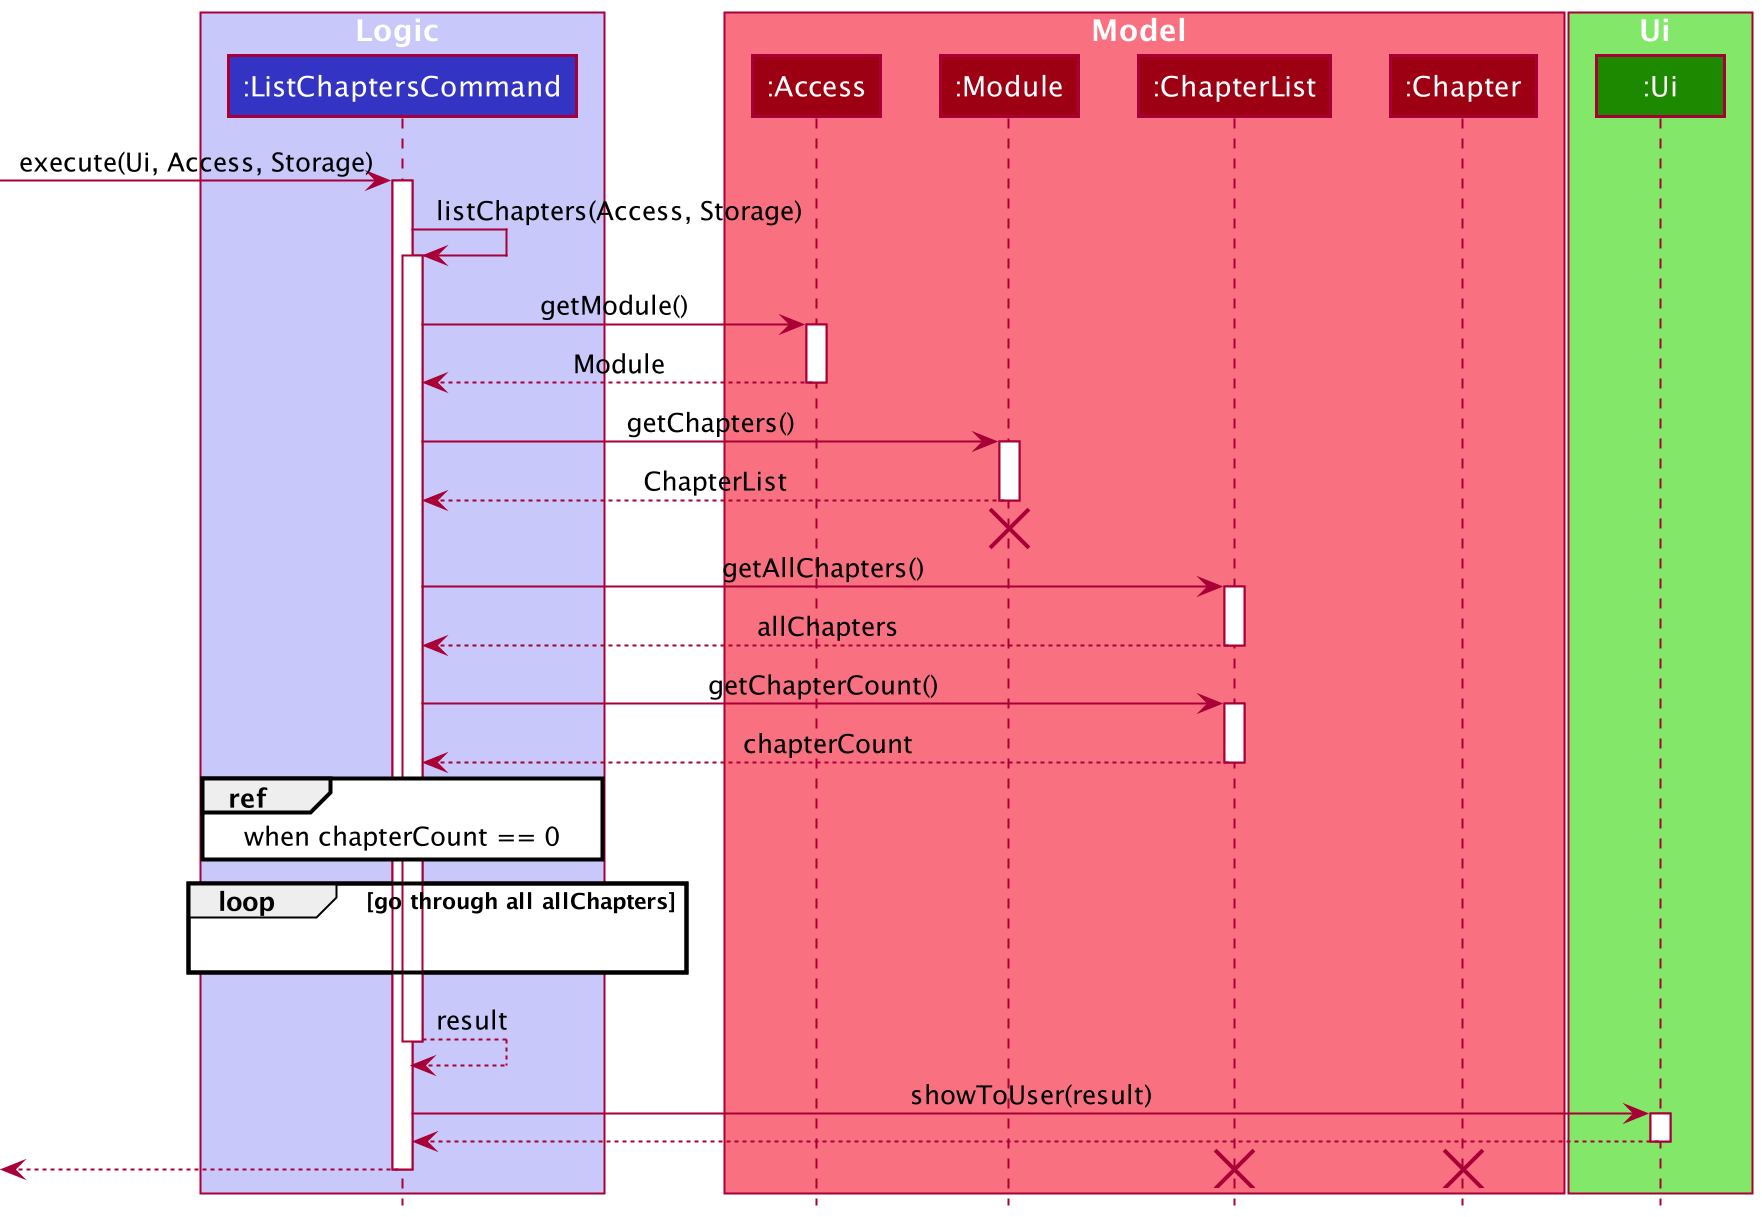

The diagram above was rendered by PlantUML. Its source (embedded in the PNG):
@startuml
!include style.puml

box Logic LOGIC_COLOR_T1
participant ":ListChaptersCommand" as ListChaptersCommand LOGIC_COLOR
end box

box Model MODEL_COLOR_T1
participant ":Access" as Access MODEL_COLOR
participant ":Module" as Module MODEL_COLOR
participant ":ChapterList" as ChapterList MODEL_COLOR
participant ":Chapter" as Chapter MODEL_COLOR
end box

box Ui UI_COLOR_T1
participant ":Ui" as Ui UI_COLOR
end box

[-> ListChaptersCommand : execute(Ui, Access, Storage)
activate ListChaptersCommand

ListChaptersCommand -> ListChaptersCommand : listChapters(Access, Storage)
activate ListChaptersCommand

ListChaptersCommand -> Access : getModule()
activate Access

Access --> ListChaptersCommand : Module
deactivate Access

ListChaptersCommand -> Module : getChapters()
activate Module

Module--> ListChaptersCommand : ChapterList
deactivate Module
'Hidden arrow to position the destroy marker below the end of the activation bar.
[<-[hidden]- ListChaptersCommand
destroy Module

ListChaptersCommand -> ChapterList : getAllChapters()
activate ChapterList

ChapterList --> ListChaptersCommand : allChapters
deactivate ChapterList

ListChaptersCommand -> ChapterList : getChapterCount()
activate ChapterList

ChapterList --> ListChaptersCommand : chapterCount
deactivate ChapterList

ref over ListChaptersCommand
when chapterCount == 0
end

loop go through all allChapters
ListChaptersCommand -[hidden]-> ListChaptersCommand
end

activate ListChaptersCommand
ListChaptersCommand --> ListChaptersCommand : result
deactivate ListChaptersCommand

ListChaptersCommand -> Ui : showToUser(result)
activate Ui

Ui --> ListChaptersCommand
deactivate Ui

[<-- ListChaptersCommand
deactivate ListChaptersCommand

destroy ChapterList
destroy Chapter
@enduml